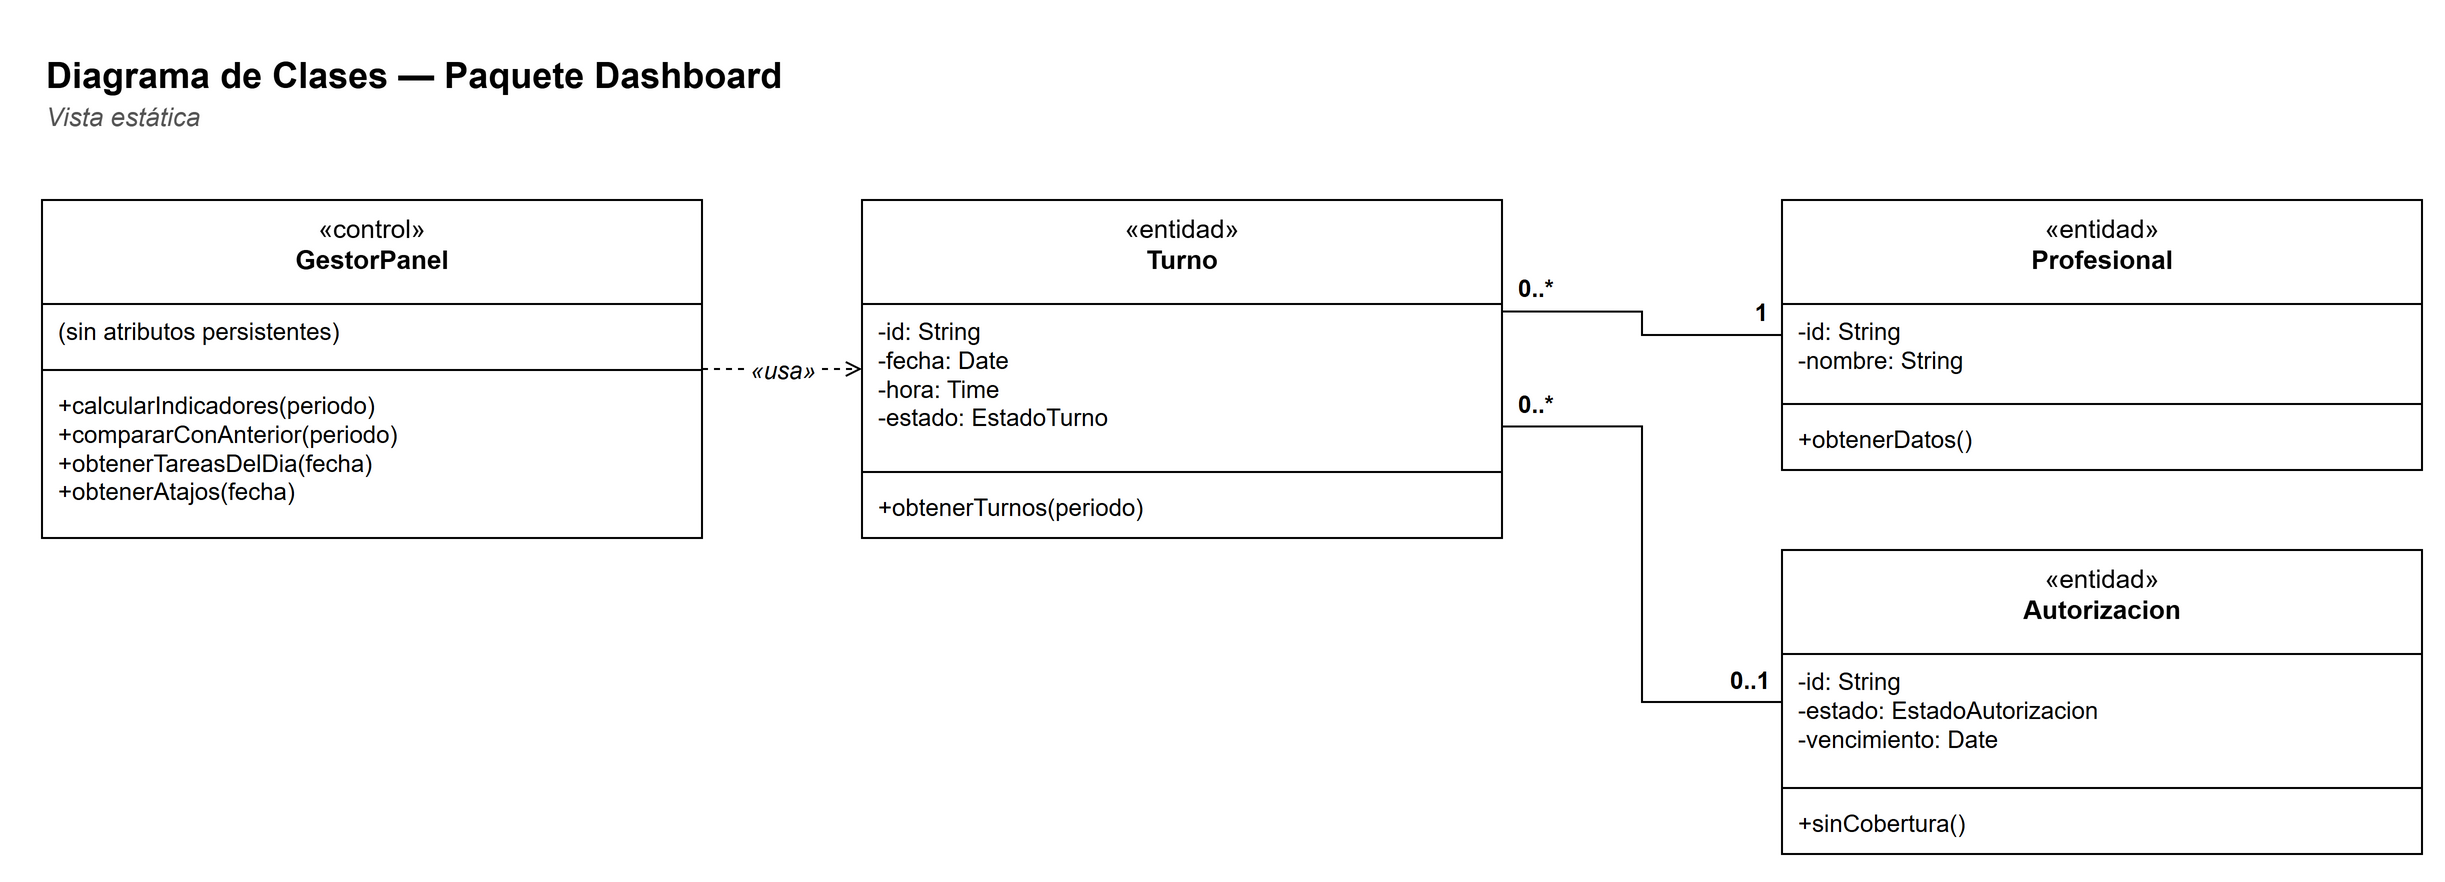

The diagram above was exported from draw.io. Its source (the exported page's mxGraphModel, read from the mxfile embedded in the PNG):
<mxGraphModel dx="1400" dy="900" grid="1" gridSize="10" guides="1" tooltips="1" connect="1" arrows="1" fold="1" page="1" pageScale="1" pageWidth="1300" pageHeight="900" background="#FFFFFF" math="0" shadow="0">
  <root>
    <mxCell id="0" />
    <mxCell id="1" parent="0" />
    <mxCell id="c3" value="&lt;b&gt;Diagrama de Clases — Paquete Dashboard&lt;/b&gt;" style="text;html=1;strokeColor=none;fillColor=none;align=left;verticalAlign=top;whiteSpace=wrap;fontFamily=Helvetica;fontSize=18;" vertex="1" parent="1">
      <mxGeometry x="30" y="30" width="900" height="26" as="geometry" />
    </mxCell>
    <mxCell id="c4" value="&lt;i&gt;Vista estática&lt;/i&gt;" style="text;html=1;strokeColor=none;fillColor=none;align=left;verticalAlign=top;whiteSpace=wrap;fontFamily=Helvetica;fontSize=13;fontColor=#555555;" vertex="1" parent="1">
      <mxGeometry x="30" y="54" width="900" height="20" as="geometry" />
    </mxCell>
    <mxCell id="c5" value="«control»&lt;br&gt;&lt;b&gt;GestorPanel&lt;/b&gt;" style="swimlane;fontStyle=0;align=center;verticalAlign=top;childLayout=stackLayout;horizontal=1;startSize=52;horizontalStack=0;resizeParent=1;resizeParentMax=0;resizeLast=0;collapsible=0;marginBottom=0;whiteSpace=wrap;html=1;fillColor=#FFFFFF;strokeColor=#000000;fontFamily=Helvetica;fontSize=13;" vertex="1" parent="1">
      <mxGeometry x="30" y="110" width="330" height="169" as="geometry" />
    </mxCell>
    <mxCell id="c6" value="(sin atributos persistentes)" style="text;strokeColor=none;fillColor=none;align=left;verticalAlign=top;spacingLeft=6;spacingRight=4;overflow=hidden;rotatable=0;whiteSpace=wrap;html=1;fontFamily=Helvetica;fontSize=12;" vertex="1" parent="c5">
      <mxGeometry y="52" width="330" height="29" as="geometry" />
    </mxCell>
    <mxCell id="c7" value="" style="line;strokeWidth=1;fillColor=none;align=left;verticalAlign=middle;spacingTop=-1;spacingLeft=3;spacingRight=3;rotatable=0;labelPosition=right;points=[];portConstraint=eastwest;strokeColor=#000000;" vertex="1" parent="c5">
      <mxGeometry y="81" width="330" height="8" as="geometry" />
    </mxCell>
    <mxCell id="c8" value="+calcularIndicadores(periodo)&lt;br&gt;+compararConAnterior(periodo)&lt;br&gt;+obtenerTareasDelDia(fecha)&lt;br&gt;+obtenerAtajos(fecha)" style="text;strokeColor=none;fillColor=none;align=left;verticalAlign=top;spacingLeft=6;spacingRight=4;overflow=hidden;rotatable=0;whiteSpace=wrap;html=1;fontFamily=Helvetica;fontSize=12;" vertex="1" parent="c5">
      <mxGeometry y="89" width="330" height="80" as="geometry" />
    </mxCell>
    <mxCell id="c9" value="«entidad»&lt;br&gt;&lt;b&gt;Turno&lt;/b&gt;" style="swimlane;fontStyle=0;align=center;verticalAlign=top;childLayout=stackLayout;horizontal=1;startSize=52;horizontalStack=0;resizeParent=1;resizeParentMax=0;resizeLast=0;collapsible=0;marginBottom=0;whiteSpace=wrap;html=1;fillColor=#FFFFFF;strokeColor=#000000;fontFamily=Helvetica;fontSize=13;" vertex="1" parent="1">
      <mxGeometry x="440" y="110" width="320" height="169" as="geometry" />
    </mxCell>
    <mxCell id="c10" value="-id: String&lt;br&gt;-fecha: Date&lt;br&gt;-hora: Time&lt;br&gt;-estado: EstadoTurno" style="text;strokeColor=none;fillColor=none;align=left;verticalAlign=top;spacingLeft=6;spacingRight=4;overflow=hidden;rotatable=0;whiteSpace=wrap;html=1;fontFamily=Helvetica;fontSize=12;" vertex="1" parent="c9">
      <mxGeometry y="52" width="320" height="80" as="geometry" />
    </mxCell>
    <mxCell id="c11" value="" style="line;strokeWidth=1;fillColor=none;align=left;verticalAlign=middle;spacingTop=-1;spacingLeft=3;spacingRight=3;rotatable=0;labelPosition=right;points=[];portConstraint=eastwest;strokeColor=#000000;" vertex="1" parent="c9">
      <mxGeometry y="132" width="320" height="8" as="geometry" />
    </mxCell>
    <mxCell id="c12" value="+obtenerTurnos(periodo)" style="text;strokeColor=none;fillColor=none;align=left;verticalAlign=top;spacingLeft=6;spacingRight=4;overflow=hidden;rotatable=0;whiteSpace=wrap;html=1;fontFamily=Helvetica;fontSize=12;" vertex="1" parent="c9">
      <mxGeometry y="140" width="320" height="29" as="geometry" />
    </mxCell>
    <mxCell id="c13" value="«entidad»&lt;br&gt;&lt;b&gt;Profesional&lt;/b&gt;" style="swimlane;fontStyle=0;align=center;verticalAlign=top;childLayout=stackLayout;horizontal=1;startSize=52;horizontalStack=0;resizeParent=1;resizeParentMax=0;resizeLast=0;collapsible=0;marginBottom=0;whiteSpace=wrap;html=1;fillColor=#FFFFFF;strokeColor=#000000;fontFamily=Helvetica;fontSize=13;" vertex="1" parent="1">
      <mxGeometry x="900" y="110" width="320" height="135" as="geometry" />
    </mxCell>
    <mxCell id="c14" value="-id: String&lt;br&gt;-nombre: String" style="text;strokeColor=none;fillColor=none;align=left;verticalAlign=top;spacingLeft=6;spacingRight=4;overflow=hidden;rotatable=0;whiteSpace=wrap;html=1;fontFamily=Helvetica;fontSize=12;" vertex="1" parent="c13">
      <mxGeometry y="52" width="320" height="46" as="geometry" />
    </mxCell>
    <mxCell id="c15" value="" style="line;strokeWidth=1;fillColor=none;align=left;verticalAlign=middle;spacingTop=-1;spacingLeft=3;spacingRight=3;rotatable=0;labelPosition=right;points=[];portConstraint=eastwest;strokeColor=#000000;" vertex="1" parent="c13">
      <mxGeometry y="98" width="320" height="8" as="geometry" />
    </mxCell>
    <mxCell id="c16" value="+obtenerDatos()" style="text;strokeColor=none;fillColor=none;align=left;verticalAlign=top;spacingLeft=6;spacingRight=4;overflow=hidden;rotatable=0;whiteSpace=wrap;html=1;fontFamily=Helvetica;fontSize=12;" vertex="1" parent="c13">
      <mxGeometry y="106" width="320" height="29" as="geometry" />
    </mxCell>
    <mxCell id="c17" value="«entidad»&lt;br&gt;&lt;b&gt;Autorizacion&lt;/b&gt;" style="swimlane;fontStyle=0;align=center;verticalAlign=top;childLayout=stackLayout;horizontal=1;startSize=52;horizontalStack=0;resizeParent=1;resizeParentMax=0;resizeLast=0;collapsible=0;marginBottom=0;whiteSpace=wrap;html=1;fillColor=#FFFFFF;strokeColor=#000000;fontFamily=Helvetica;fontSize=13;" vertex="1" parent="1">
      <mxGeometry x="900" y="285" width="320" height="152" as="geometry" />
    </mxCell>
    <mxCell id="c18" value="-id: String&lt;br&gt;-estado: EstadoAutorizacion&lt;br&gt;-vencimiento: Date" style="text;strokeColor=none;fillColor=none;align=left;verticalAlign=top;spacingLeft=6;spacingRight=4;overflow=hidden;rotatable=0;whiteSpace=wrap;html=1;fontFamily=Helvetica;fontSize=12;" vertex="1" parent="c17">
      <mxGeometry y="52" width="320" height="63" as="geometry" />
    </mxCell>
    <mxCell id="c19" value="" style="line;strokeWidth=1;fillColor=none;align=left;verticalAlign=middle;spacingTop=-1;spacingLeft=3;spacingRight=3;rotatable=0;labelPosition=right;points=[];portConstraint=eastwest;strokeColor=#000000;" vertex="1" parent="c17">
      <mxGeometry y="115" width="320" height="8" as="geometry" />
    </mxCell>
    <mxCell id="c20" value="+sinCobertura()" style="text;strokeColor=none;fillColor=none;align=left;verticalAlign=top;spacingLeft=6;spacingRight=4;overflow=hidden;rotatable=0;whiteSpace=wrap;html=1;fontFamily=Helvetica;fontSize=12;" vertex="1" parent="c17">
      <mxGeometry y="123" width="320" height="29" as="geometry" />
    </mxCell>
    <mxCell id="c21" value="«usa»" style="edgeStyle=orthogonalEdgeStyle;rounded=0;html=1;endArrow=open;startArrow=none;endFill=0;startFill=0;strokeColor=#000000;fontFamily=Helvetica;fontSize=12;fontStyle=2;dashed=1;" edge="1" parent="1" source="c5" target="c9">
      <mxGeometry relative="1" as="geometry" />
    </mxCell>
    <mxCell id="c22" value="" style="edgeStyle=orthogonalEdgeStyle;rounded=0;html=1;endArrow=none;startArrow=none;endFill=0;startFill=0;strokeColor=#000000;fontFamily=Helvetica;fontSize=12;exitX=1;exitY=0.33;exitDx=0;exitDy=0;entryX=0;entryY=0.5;entryDx=0;entryDy=0;" edge="1" parent="1" source="c9" target="c13">
      <mxGeometry relative="1" as="geometry" />
    </mxCell>
    <mxCell id="c23" value="0..*" style="edgeLabel;resizable=0;html=1;align=left;verticalAlign=bottom;labelBackgroundColor=none;fontFamily=Helvetica;fontSize=12;fontStyle=1;" vertex="1" connectable="0" parent="c22">
      <mxGeometry x="-1" relative="1" as="geometry">
        <mxPoint x="6" y="-2" as="offset" />
      </mxGeometry>
    </mxCell>
    <mxCell id="c24" value="1" style="edgeLabel;resizable=0;html=1;align=right;verticalAlign=bottom;labelBackgroundColor=none;fontFamily=Helvetica;fontSize=12;fontStyle=1;" vertex="1" connectable="0" parent="c22">
      <mxGeometry x="1" relative="1" as="geometry">
        <mxPoint x="-6" y="-2" as="offset" />
      </mxGeometry>
    </mxCell>
    <mxCell id="c25" value="" style="edgeStyle=orthogonalEdgeStyle;rounded=0;html=1;endArrow=none;startArrow=none;endFill=0;startFill=0;strokeColor=#000000;fontFamily=Helvetica;fontSize=12;exitX=1;exitY=0.67;exitDx=0;exitDy=0;entryX=0;entryY=0.5;entryDx=0;entryDy=0;" edge="1" parent="1" source="c9" target="c17">
      <mxGeometry relative="1" as="geometry" />
    </mxCell>
    <mxCell id="c26" value="0..*" style="edgeLabel;resizable=0;html=1;align=left;verticalAlign=bottom;labelBackgroundColor=none;fontFamily=Helvetica;fontSize=12;fontStyle=1;" vertex="1" connectable="0" parent="c25">
      <mxGeometry x="-1" relative="1" as="geometry">
        <mxPoint x="6" y="-2" as="offset" />
      </mxGeometry>
    </mxCell>
    <mxCell id="c27" value="0..1" style="edgeLabel;resizable=0;html=1;align=right;verticalAlign=bottom;labelBackgroundColor=none;fontFamily=Helvetica;fontSize=12;fontStyle=1;" vertex="1" connectable="0" parent="c25">
      <mxGeometry x="1" relative="1" as="geometry">
        <mxPoint x="-6" y="-2" as="offset" />
      </mxGeometry>
    </mxCell>
  </root>
</mxGraphModel>